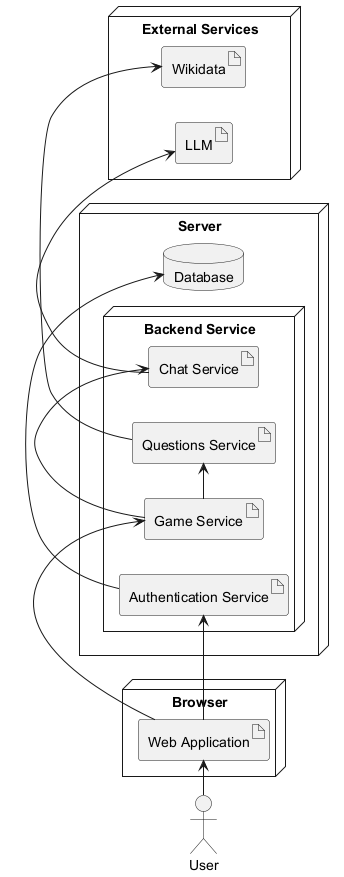

The diagram above was rendered by PlantUML. Its source (embedded in the PNG):
@startuml
left to right direction

skinparam nodeStyle rectangle
skinparam artifactStyle rectangle

actor "User" as user

node "Browser" {
  artifact "Web Application" as Web
}

node "Server" {
  node "Backend Service" as Backend {
    artifact "Authentication Service" as Auth
    artifact "Game Service" as Game
    artifact "Chat Service" as ChatSvc
    artifact "Questions Service" as QnA
  }
  database "Database" as DB
}

node "External Services" {
  artifact "Wikidata" as Wikidata
  artifact "LLM" as LLM
}

user -> Web
Web -> Auth
Web -> Game
Auth -> DB
Game -> ChatSvc
Game -> QnA
ChatSvc -> LLM
QnA -> Wikidata

@enduml